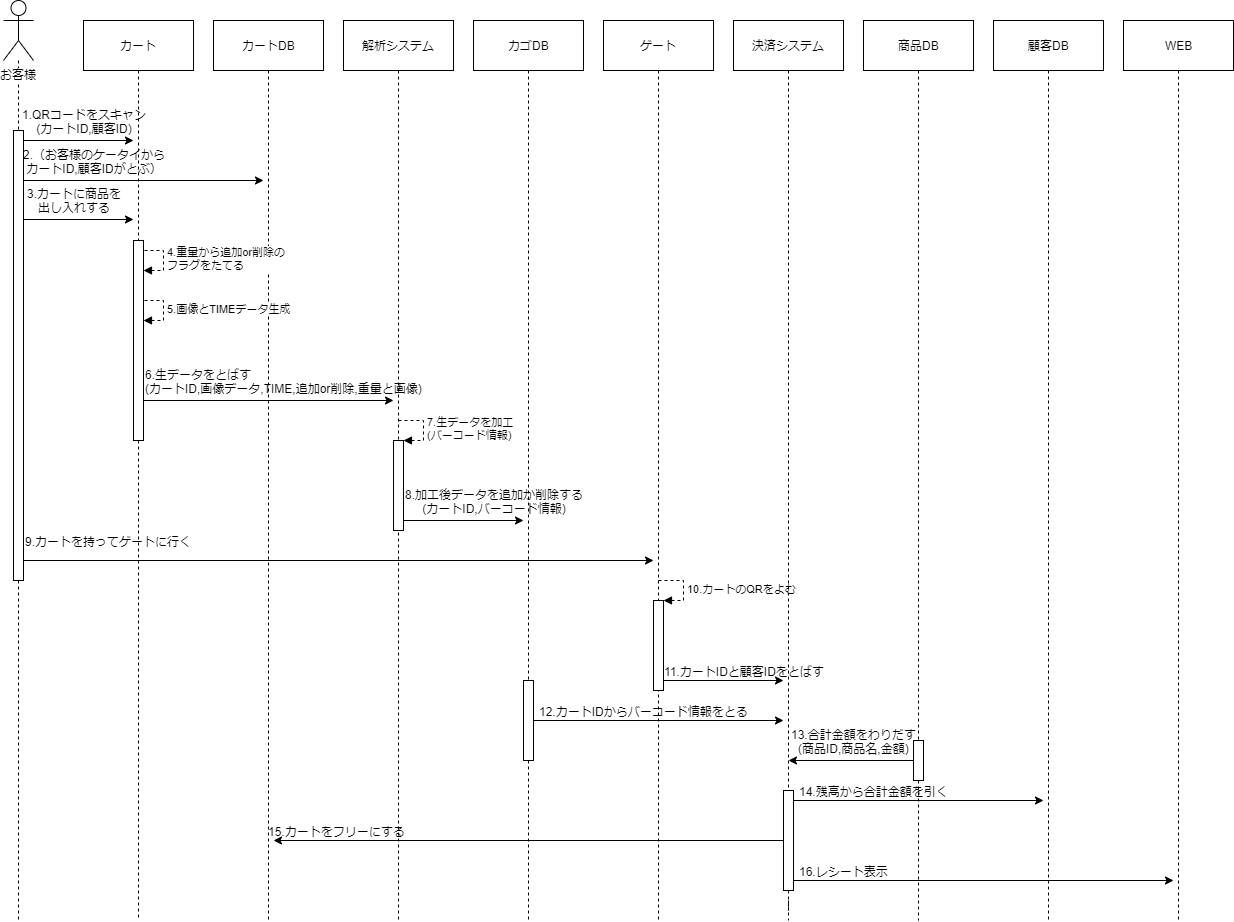

The diagram above was exported from draw.io. Its source (the exported page's mxGraphModel, read from the mxfile embedded in the PNG):
<mxGraphModel dx="1422" dy="903" grid="1" gridSize="10" guides="1" tooltips="1" connect="1" arrows="1" fold="1" page="1" pageScale="1" pageWidth="827" pageHeight="1169" math="0" shadow="0">
  <root>
    <mxCell id="0" />
    <mxCell id="1" parent="0" />
    <mxCell id="pqrPy8zDpJbWkUHRXdtm-3" value="" style="edgeStyle=orthogonalEdgeStyle;rounded=0;orthogonalLoop=1;jettySize=auto;html=1;endArrow=none;endFill=0;dashed=1;" parent="1" source="pqrPy8zDpJbWkUHRXdtm-16" edge="1">
      <mxGeometry relative="1" as="geometry">
        <mxPoint x="95" y="1000" as="targetPoint" />
      </mxGeometry>
    </mxCell>
    <mxCell id="pqrPy8zDpJbWkUHRXdtm-6" value="" style="rounded=0;orthogonalLoop=1;jettySize=auto;html=1;endArrow=none;endFill=0;dashed=1;" parent="1" source="pqrPy8zDpJbWkUHRXdtm-63" edge="1">
      <mxGeometry relative="1" as="geometry">
        <mxPoint x="215" y="1000" as="targetPoint" />
      </mxGeometry>
    </mxCell>
    <mxCell id="pqrPy8zDpJbWkUHRXdtm-4" value="カート" style="html=1;" parent="1" vertex="1">
      <mxGeometry x="160" y="100" width="110" height="50" as="geometry" />
    </mxCell>
    <mxCell id="pqrPy8zDpJbWkUHRXdtm-7" value="" style="endArrow=classic;html=1;" parent="1" edge="1">
      <mxGeometry width="50" height="50" relative="1" as="geometry">
        <mxPoint x="95" y="220" as="sourcePoint" />
        <mxPoint x="210" y="220" as="targetPoint" />
      </mxGeometry>
    </mxCell>
    <mxCell id="pqrPy8zDpJbWkUHRXdtm-8" value="1.QRコードをスキャン&lt;br&gt;(カートID,顧客ID)" style="text;html=1;resizable=0;points=[];align=center;verticalAlign=middle;labelBackgroundColor=none;" parent="pqrPy8zDpJbWkUHRXdtm-7" vertex="1" connectable="0">
      <mxGeometry x="0.2522" y="-3" relative="1" as="geometry">
        <mxPoint x="-7" y="-23" as="offset" />
      </mxGeometry>
    </mxCell>
    <mxCell id="pqrPy8zDpJbWkUHRXdtm-9" value="" style="rounded=0;orthogonalLoop=1;jettySize=auto;html=1;endArrow=none;endFill=0;dashed=1;edgeStyle=orthogonalEdgeStyle;" parent="1" source="pqrPy8zDpJbWkUHRXdtm-10" edge="1">
      <mxGeometry relative="1" as="geometry">
        <mxPoint x="345" y="1000" as="targetPoint" />
      </mxGeometry>
    </mxCell>
    <mxCell id="pqrPy8zDpJbWkUHRXdtm-10" value="カートDB" style="html=1;" parent="1" vertex="1">
      <mxGeometry x="290" y="100" width="110" height="50" as="geometry" />
    </mxCell>
    <mxCell id="pqrPy8zDpJbWkUHRXdtm-11" value="" style="endArrow=classic;html=1;" parent="1" edge="1">
      <mxGeometry width="50" height="50" relative="1" as="geometry">
        <mxPoint x="95" y="260" as="sourcePoint" />
        <mxPoint x="340" y="260" as="targetPoint" />
      </mxGeometry>
    </mxCell>
    <mxCell id="pqrPy8zDpJbWkUHRXdtm-12" value="2.（お客様のケータイから&lt;br&gt;カートID,顧客IDがとぶ）" style="text;html=1;resizable=0;points=[];align=center;verticalAlign=middle;labelBackgroundColor=none;" parent="pqrPy8zDpJbWkUHRXdtm-11" vertex="1" connectable="0">
      <mxGeometry x="0.2522" y="-3" relative="1" as="geometry">
        <mxPoint x="-78" y="-23" as="offset" />
      </mxGeometry>
    </mxCell>
    <mxCell id="pqrPy8zDpJbWkUHRXdtm-14" value="4.重量から追加or削除の&lt;br&gt;フラグをたてる" style="edgeStyle=orthogonalEdgeStyle;html=1;align=left;spacingLeft=2;endArrow=block;rounded=0;entryX=1;entryY=0;dashed=1;" parent="1" edge="1">
      <mxGeometry relative="1" as="geometry">
        <mxPoint x="215" y="330" as="sourcePoint" />
        <Array as="points">
          <mxPoint x="240" y="330" />
        </Array>
        <mxPoint x="220" y="350" as="targetPoint" />
      </mxGeometry>
    </mxCell>
    <mxCell id="pqrPy8zDpJbWkUHRXdtm-16" value="" style="html=1;points=[];perimeter=orthogonalPerimeter;labelBackgroundColor=none;" parent="1" vertex="1">
      <mxGeometry x="90" y="210" width="10" height="450" as="geometry" />
    </mxCell>
    <mxCell id="pqrPy8zDpJbWkUHRXdtm-17" value="" style="edgeStyle=orthogonalEdgeStyle;rounded=0;orthogonalLoop=1;jettySize=auto;html=1;endArrow=none;endFill=0;dashed=1;" parent="1" source="pqrPy8zDpJbWkUHRXdtm-1" target="pqrPy8zDpJbWkUHRXdtm-16" edge="1">
      <mxGeometry relative="1" as="geometry">
        <mxPoint x="95" y="140" as="sourcePoint" />
        <mxPoint x="95" y="700" as="targetPoint" />
      </mxGeometry>
    </mxCell>
    <mxCell id="pqrPy8zDpJbWkUHRXdtm-20" value="5.画像とTIMEデータ生成" style="edgeStyle=orthogonalEdgeStyle;html=1;align=left;spacingLeft=2;endArrow=block;rounded=0;entryX=1;entryY=0;dashed=1;" parent="1" edge="1">
      <mxGeometry relative="1" as="geometry">
        <mxPoint x="215" y="380" as="sourcePoint" />
        <Array as="points">
          <mxPoint x="240" y="380" />
        </Array>
        <mxPoint x="220" y="400" as="targetPoint" />
      </mxGeometry>
    </mxCell>
    <mxCell id="pqrPy8zDpJbWkUHRXdtm-21" value="" style="rounded=0;orthogonalLoop=1;jettySize=auto;html=1;endArrow=none;endFill=0;dashed=1;edgeStyle=orthogonalEdgeStyle;" parent="1" source="pqrPy8zDpJbWkUHRXdtm-22" edge="1">
      <mxGeometry relative="1" as="geometry">
        <mxPoint x="475" y="1000" as="targetPoint" />
      </mxGeometry>
    </mxCell>
    <mxCell id="pqrPy8zDpJbWkUHRXdtm-22" value="解析システム" style="html=1;" parent="1" vertex="1">
      <mxGeometry x="420" y="100" width="110" height="50" as="geometry" />
    </mxCell>
    <mxCell id="pqrPy8zDpJbWkUHRXdtm-25" value="" style="endArrow=classic;html=1;" parent="1" edge="1">
      <mxGeometry width="50" height="50" relative="1" as="geometry">
        <mxPoint x="100" y="299" as="sourcePoint" />
        <mxPoint x="210" y="299" as="targetPoint" />
      </mxGeometry>
    </mxCell>
    <mxCell id="pqrPy8zDpJbWkUHRXdtm-26" value="3.カートに商品を&lt;br&gt;出し入れする" style="text;html=1;resizable=0;points=[];align=center;verticalAlign=middle;labelBackgroundColor=none;" parent="pqrPy8zDpJbWkUHRXdtm-25" vertex="1" connectable="0">
      <mxGeometry x="0.2522" y="-3" relative="1" as="geometry">
        <mxPoint x="-19" y="-23" as="offset" />
      </mxGeometry>
    </mxCell>
    <mxCell id="pqrPy8zDpJbWkUHRXdtm-27" value="" style="endArrow=classic;html=1;" parent="1" edge="1">
      <mxGeometry width="50" height="50" relative="1" as="geometry">
        <mxPoint x="215" y="480" as="sourcePoint" />
        <mxPoint x="470" y="480" as="targetPoint" />
      </mxGeometry>
    </mxCell>
    <mxCell id="pqrPy8zDpJbWkUHRXdtm-28" value="6.生データをとばす&lt;br&gt;(カートID,画像データ,TIME,追加or削除,重量と画像)" style="text;html=1;resizable=0;points=[];align=left;verticalAlign=middle;labelBackgroundColor=none;" parent="pqrPy8zDpJbWkUHRXdtm-27" vertex="1" connectable="0">
      <mxGeometry x="0.2522" y="-3" relative="1" as="geometry">
        <mxPoint x="-155" y="-23" as="offset" />
      </mxGeometry>
    </mxCell>
    <mxCell id="pqrPy8zDpJbWkUHRXdtm-30" value="7.生データを加工&lt;br&gt;(バーコード情報)" style="edgeStyle=orthogonalEdgeStyle;html=1;align=left;spacingLeft=2;endArrow=block;rounded=0;entryX=1;entryY=0;dashed=1;" parent="1" target="pqrPy8zDpJbWkUHRXdtm-29" edge="1">
      <mxGeometry relative="1" as="geometry">
        <mxPoint x="475" y="500" as="sourcePoint" />
        <Array as="points">
          <mxPoint x="500" y="500" />
        </Array>
      </mxGeometry>
    </mxCell>
    <mxCell id="pqrPy8zDpJbWkUHRXdtm-31" value="" style="rounded=0;orthogonalLoop=1;jettySize=auto;html=1;endArrow=none;endFill=0;dashed=1;edgeStyle=orthogonalEdgeStyle;" parent="1" source="pqrPy8zDpJbWkUHRXdtm-65" edge="1">
      <mxGeometry relative="1" as="geometry">
        <mxPoint x="605" y="1000" as="targetPoint" />
      </mxGeometry>
    </mxCell>
    <mxCell id="pqrPy8zDpJbWkUHRXdtm-32" value="カゴDB" style="html=1;" parent="1" vertex="1">
      <mxGeometry x="550" y="100" width="110" height="50" as="geometry" />
    </mxCell>
    <mxCell id="pqrPy8zDpJbWkUHRXdtm-35" value="" style="endArrow=classic;html=1;" parent="1" edge="1">
      <mxGeometry width="50" height="50" relative="1" as="geometry">
        <mxPoint x="475" y="600" as="sourcePoint" />
        <mxPoint x="600" y="600" as="targetPoint" />
      </mxGeometry>
    </mxCell>
    <mxCell id="pqrPy8zDpJbWkUHRXdtm-36" value="8.加工後データを追加か削除する&lt;br&gt;(カートID,バーコード情報)" style="text;html=1;resizable=0;points=[];align=center;verticalAlign=middle;labelBackgroundColor=none;" parent="pqrPy8zDpJbWkUHRXdtm-35" vertex="1" connectable="0">
      <mxGeometry x="0.2522" y="-3" relative="1" as="geometry">
        <mxPoint x="17" y="-23" as="offset" />
      </mxGeometry>
    </mxCell>
    <mxCell id="pqrPy8zDpJbWkUHRXdtm-37" value="" style="rounded=0;orthogonalLoop=1;jettySize=auto;html=1;endArrow=none;endFill=0;dashed=1;edgeStyle=orthogonalEdgeStyle;" parent="1" source="pqrPy8zDpJbWkUHRXdtm-38" edge="1">
      <mxGeometry relative="1" as="geometry">
        <mxPoint x="735" y="1000" as="targetPoint" />
      </mxGeometry>
    </mxCell>
    <mxCell id="pqrPy8zDpJbWkUHRXdtm-38" value="ゲート" style="html=1;" parent="1" vertex="1">
      <mxGeometry x="680" y="100" width="110" height="50" as="geometry" />
    </mxCell>
    <mxCell id="pqrPy8zDpJbWkUHRXdtm-39" value="" style="endArrow=classic;html=1;" parent="1" edge="1">
      <mxGeometry width="50" height="50" relative="1" as="geometry">
        <mxPoint x="100" y="640" as="sourcePoint" />
        <mxPoint x="730" y="640" as="targetPoint" />
      </mxGeometry>
    </mxCell>
    <mxCell id="pqrPy8zDpJbWkUHRXdtm-40" value="9.カートを持ってゲートに行く" style="text;html=1;resizable=0;points=[];align=left;verticalAlign=middle;labelBackgroundColor=none;" parent="pqrPy8zDpJbWkUHRXdtm-39" vertex="1" connectable="0">
      <mxGeometry x="0.2522" y="-3" relative="1" as="geometry">
        <mxPoint x="-394" y="-23" as="offset" />
      </mxGeometry>
    </mxCell>
    <mxCell id="pqrPy8zDpJbWkUHRXdtm-42" value="10.カートのQRをよむ" style="edgeStyle=orthogonalEdgeStyle;html=1;align=left;spacingLeft=2;endArrow=block;rounded=0;entryX=1;entryY=0;dashed=1;" parent="1" target="pqrPy8zDpJbWkUHRXdtm-41" edge="1">
      <mxGeometry relative="1" as="geometry">
        <mxPoint x="735" y="660" as="sourcePoint" />
        <Array as="points">
          <mxPoint x="760" y="660" />
        </Array>
      </mxGeometry>
    </mxCell>
    <mxCell id="pqrPy8zDpJbWkUHRXdtm-43" value="" style="rounded=0;orthogonalLoop=1;jettySize=auto;html=1;endArrow=none;endFill=0;dashed=1;edgeStyle=orthogonalEdgeStyle;" parent="1" source="pqrPy8zDpJbWkUHRXdtm-67" edge="1">
      <mxGeometry relative="1" as="geometry">
        <mxPoint x="865" y="1000" as="targetPoint" />
      </mxGeometry>
    </mxCell>
    <mxCell id="pqrPy8zDpJbWkUHRXdtm-44" value="決済システム" style="html=1;" parent="1" vertex="1">
      <mxGeometry x="810" y="100" width="110" height="50" as="geometry" />
    </mxCell>
    <mxCell id="pqrPy8zDpJbWkUHRXdtm-45" value="" style="endArrow=classic;html=1;" parent="1" edge="1">
      <mxGeometry width="50" height="50" relative="1" as="geometry">
        <mxPoint x="735" y="760" as="sourcePoint" />
        <mxPoint x="860" y="760" as="targetPoint" />
      </mxGeometry>
    </mxCell>
    <mxCell id="pqrPy8zDpJbWkUHRXdtm-46" value="11.カートIDと顧客IDをとばす" style="text;html=1;resizable=0;points=[];align=center;verticalAlign=middle;labelBackgroundColor=none;" parent="pqrPy8zDpJbWkUHRXdtm-45" vertex="1" connectable="0">
      <mxGeometry x="0.2522" y="-3" relative="1" as="geometry">
        <mxPoint x="7" y="-13" as="offset" />
      </mxGeometry>
    </mxCell>
    <mxCell id="pqrPy8zDpJbWkUHRXdtm-47" value="" style="endArrow=classic;html=1;" parent="1" edge="1">
      <mxGeometry width="50" height="50" relative="1" as="geometry">
        <mxPoint x="605" y="800" as="sourcePoint" />
        <mxPoint x="860" y="800" as="targetPoint" />
      </mxGeometry>
    </mxCell>
    <mxCell id="pqrPy8zDpJbWkUHRXdtm-48" value="12.カートIDからバーコード情報をとる" style="text;html=1;resizable=0;points=[];align=center;verticalAlign=middle;labelBackgroundColor=none;" parent="pqrPy8zDpJbWkUHRXdtm-47" vertex="1" connectable="0">
      <mxGeometry x="0.2522" y="-3" relative="1" as="geometry">
        <mxPoint x="-45" y="-13" as="offset" />
      </mxGeometry>
    </mxCell>
    <mxCell id="pqrPy8zDpJbWkUHRXdtm-49" value="" style="rounded=0;orthogonalLoop=1;jettySize=auto;html=1;endArrow=none;endFill=0;dashed=1;edgeStyle=orthogonalEdgeStyle;" parent="1" source="pqrPy8zDpJbWkUHRXdtm-69" edge="1">
      <mxGeometry relative="1" as="geometry">
        <mxPoint x="995" y="1000" as="targetPoint" />
      </mxGeometry>
    </mxCell>
    <mxCell id="pqrPy8zDpJbWkUHRXdtm-50" value="商品DB" style="html=1;" parent="1" vertex="1">
      <mxGeometry x="940" y="100" width="110" height="50" as="geometry" />
    </mxCell>
    <mxCell id="pqrPy8zDpJbWkUHRXdtm-51" value="" style="endArrow=none;html=1;endFill=0;startArrow=classic;startFill=1;" parent="1" edge="1">
      <mxGeometry width="50" height="50" relative="1" as="geometry">
        <mxPoint x="865" y="840" as="sourcePoint" />
        <mxPoint x="990" y="840" as="targetPoint" />
      </mxGeometry>
    </mxCell>
    <mxCell id="pqrPy8zDpJbWkUHRXdtm-52" value="13.合計金額をわりだす&lt;br&gt;(商品ID,商品名,金額)" style="text;html=1;resizable=0;points=[];align=center;verticalAlign=middle;labelBackgroundColor=none;" parent="pqrPy8zDpJbWkUHRXdtm-51" vertex="1" connectable="0">
      <mxGeometry x="0.2522" y="-3" relative="1" as="geometry">
        <mxPoint x="-13" y="-23" as="offset" />
      </mxGeometry>
    </mxCell>
    <mxCell id="pqrPy8zDpJbWkUHRXdtm-53" value="" style="rounded=0;orthogonalLoop=1;jettySize=auto;html=1;endArrow=none;endFill=0;dashed=1;edgeStyle=orthogonalEdgeStyle;" parent="1" source="pqrPy8zDpJbWkUHRXdtm-54" edge="1">
      <mxGeometry relative="1" as="geometry">
        <mxPoint x="1125" y="1000" as="targetPoint" />
      </mxGeometry>
    </mxCell>
    <mxCell id="pqrPy8zDpJbWkUHRXdtm-54" value="顧客DB" style="html=1;" parent="1" vertex="1">
      <mxGeometry x="1070" y="100" width="110" height="50" as="geometry" />
    </mxCell>
    <mxCell id="pqrPy8zDpJbWkUHRXdtm-55" value="" style="endArrow=classic;html=1;" parent="1" edge="1">
      <mxGeometry width="50" height="50" relative="1" as="geometry">
        <mxPoint x="865" y="880" as="sourcePoint" />
        <mxPoint x="1120" y="880" as="targetPoint" />
      </mxGeometry>
    </mxCell>
    <mxCell id="pqrPy8zDpJbWkUHRXdtm-56" value="14.残高から合計金額を引く" style="text;html=1;resizable=0;points=[];align=center;verticalAlign=middle;labelBackgroundColor=none;" parent="pqrPy8zDpJbWkUHRXdtm-55" vertex="1" connectable="0">
      <mxGeometry x="0.2522" y="-3" relative="1" as="geometry">
        <mxPoint x="-75" y="-13" as="offset" />
      </mxGeometry>
    </mxCell>
    <mxCell id="pqrPy8zDpJbWkUHRXdtm-57" value="" style="endArrow=none;html=1;startArrow=classic;startFill=1;endFill=0;" parent="1" edge="1">
      <mxGeometry width="50" height="50" relative="1" as="geometry">
        <mxPoint x="350" y="920" as="sourcePoint" />
        <mxPoint x="862.5" y="920" as="targetPoint" />
      </mxGeometry>
    </mxCell>
    <mxCell id="pqrPy8zDpJbWkUHRXdtm-58" value="15.カートをフリーにする" style="text;html=1;resizable=0;points=[];align=center;verticalAlign=middle;labelBackgroundColor=none;" parent="pqrPy8zDpJbWkUHRXdtm-57" vertex="1" connectable="0">
      <mxGeometry x="0.2522" y="-3" relative="1" as="geometry">
        <mxPoint x="-258" y="-13" as="offset" />
      </mxGeometry>
    </mxCell>
    <mxCell id="pqrPy8zDpJbWkUHRXdtm-59" value="" style="rounded=0;orthogonalLoop=1;jettySize=auto;html=1;endArrow=none;endFill=0;dashed=1;edgeStyle=orthogonalEdgeStyle;" parent="1" source="pqrPy8zDpJbWkUHRXdtm-60" edge="1">
      <mxGeometry relative="1" as="geometry">
        <mxPoint x="1255" y="1000" as="targetPoint" />
      </mxGeometry>
    </mxCell>
    <mxCell id="pqrPy8zDpJbWkUHRXdtm-60" value="WEB" style="html=1;" parent="1" vertex="1">
      <mxGeometry x="1200" y="100" width="110" height="50" as="geometry" />
    </mxCell>
    <mxCell id="pqrPy8zDpJbWkUHRXdtm-61" value="" style="endArrow=classic;html=1;" parent="1" edge="1">
      <mxGeometry width="50" height="50" relative="1" as="geometry">
        <mxPoint x="865" y="960" as="sourcePoint" />
        <mxPoint x="1250" y="960" as="targetPoint" />
      </mxGeometry>
    </mxCell>
    <mxCell id="pqrPy8zDpJbWkUHRXdtm-62" value="16.レシート表示" style="text;html=1;resizable=0;points=[];align=center;verticalAlign=middle;labelBackgroundColor=none;" parent="pqrPy8zDpJbWkUHRXdtm-61" vertex="1" connectable="0">
      <mxGeometry x="0.2522" y="-3" relative="1" as="geometry">
        <mxPoint x="-186" y="-13" as="offset" />
      </mxGeometry>
    </mxCell>
    <mxCell id="pqrPy8zDpJbWkUHRXdtm-41" value="" style="html=1;points=[];perimeter=orthogonalPerimeter;labelBackgroundColor=none;align=left;" parent="1" vertex="1">
      <mxGeometry x="730" y="680" width="10" height="90" as="geometry" />
    </mxCell>
    <mxCell id="pqrPy8zDpJbWkUHRXdtm-29" value="" style="html=1;points=[];perimeter=orthogonalPerimeter;labelBackgroundColor=none;align=left;" parent="1" vertex="1">
      <mxGeometry x="470" y="520" width="10" height="90" as="geometry" />
    </mxCell>
    <mxCell id="pqrPy8zDpJbWkUHRXdtm-63" value="" style="html=1;points=[];perimeter=orthogonalPerimeter;labelBackgroundColor=none;align=left;" parent="1" vertex="1">
      <mxGeometry x="210" y="320" width="10" height="200" as="geometry" />
    </mxCell>
    <mxCell id="pqrPy8zDpJbWkUHRXdtm-64" value="" style="rounded=0;orthogonalLoop=1;jettySize=auto;html=1;endArrow=none;endFill=0;dashed=1;" parent="1" source="pqrPy8zDpJbWkUHRXdtm-4" target="pqrPy8zDpJbWkUHRXdtm-63" edge="1">
      <mxGeometry relative="1" as="geometry">
        <mxPoint x="215" y="150" as="sourcePoint" />
        <mxPoint x="215" y="1000" as="targetPoint" />
      </mxGeometry>
    </mxCell>
    <mxCell id="pqrPy8zDpJbWkUHRXdtm-65" value="" style="html=1;points=[];perimeter=orthogonalPerimeter;labelBackgroundColor=none;align=left;" parent="1" vertex="1">
      <mxGeometry x="600" y="760" width="10" height="80" as="geometry" />
    </mxCell>
    <mxCell id="pqrPy8zDpJbWkUHRXdtm-66" value="" style="rounded=0;orthogonalLoop=1;jettySize=auto;html=1;endArrow=none;endFill=0;dashed=1;edgeStyle=orthogonalEdgeStyle;" parent="1" source="pqrPy8zDpJbWkUHRXdtm-32" target="pqrPy8zDpJbWkUHRXdtm-65" edge="1">
      <mxGeometry relative="1" as="geometry">
        <mxPoint x="605" y="1000" as="targetPoint" />
        <mxPoint x="605" y="150" as="sourcePoint" />
      </mxGeometry>
    </mxCell>
    <mxCell id="pqrPy8zDpJbWkUHRXdtm-67" value="" style="html=1;points=[];perimeter=orthogonalPerimeter;labelBackgroundColor=none;align=left;" parent="1" vertex="1">
      <mxGeometry x="860" y="870" width="10" height="100" as="geometry" />
    </mxCell>
    <mxCell id="pqrPy8zDpJbWkUHRXdtm-68" value="" style="rounded=0;orthogonalLoop=1;jettySize=auto;html=1;endArrow=none;endFill=0;dashed=1;edgeStyle=orthogonalEdgeStyle;" parent="1" source="pqrPy8zDpJbWkUHRXdtm-44" target="pqrPy8zDpJbWkUHRXdtm-67" edge="1">
      <mxGeometry relative="1" as="geometry">
        <mxPoint x="865" y="1000" as="targetPoint" />
        <mxPoint x="865" y="150" as="sourcePoint" />
      </mxGeometry>
    </mxCell>
    <mxCell id="pqrPy8zDpJbWkUHRXdtm-69" value="" style="html=1;points=[];perimeter=orthogonalPerimeter;labelBackgroundColor=none;" parent="1" vertex="1">
      <mxGeometry x="990" y="820" width="10" height="40" as="geometry" />
    </mxCell>
    <mxCell id="pqrPy8zDpJbWkUHRXdtm-70" value="" style="rounded=0;orthogonalLoop=1;jettySize=auto;html=1;endArrow=none;endFill=0;dashed=1;edgeStyle=orthogonalEdgeStyle;" parent="1" source="pqrPy8zDpJbWkUHRXdtm-50" target="pqrPy8zDpJbWkUHRXdtm-69" edge="1">
      <mxGeometry relative="1" as="geometry">
        <mxPoint x="995" y="1000" as="targetPoint" />
        <mxPoint x="995" y="150" as="sourcePoint" />
      </mxGeometry>
    </mxCell>
    <mxCell id="pqrPy8zDpJbWkUHRXdtm-1" value="お客様" style="shape=umlActor;verticalLabelPosition=bottom;labelBackgroundColor=#ffffff;verticalAlign=top;html=1;" parent="1" vertex="1">
      <mxGeometry x="80" y="80" width="30" height="60" as="geometry" />
    </mxCell>
  </root>
</mxGraphModel>